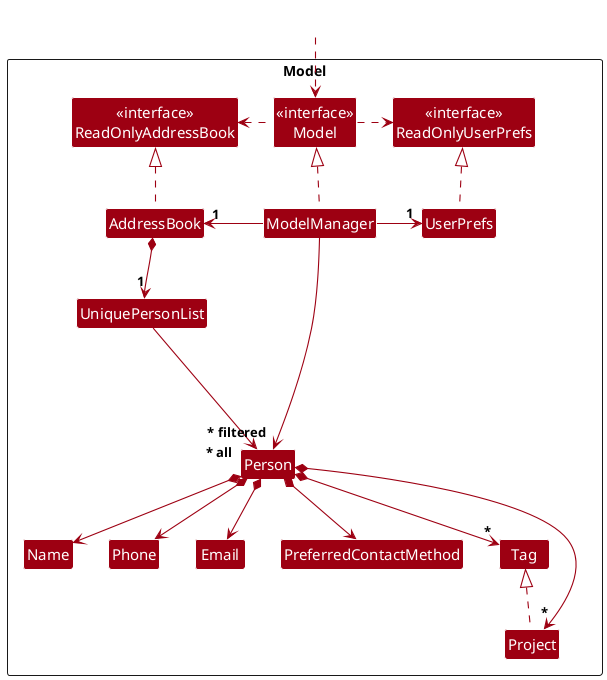

The diagram above was rendered by PlantUML. Its source (embedded in the PNG):
@startuml
!include style.puml
skinparam arrowThickness 1.1
skinparam arrowColor MODEL_COLOR
skinparam classBackgroundColor MODEL_COLOR

Package Model as ModelPackage <<Rectangle>>{
Class "<<interface>>\nReadOnlyAddressBook" as ReadOnlyAddressBook
Class "<<interface>>\nReadOnlyUserPrefs" as ReadOnlyUserPrefs
Class "<<interface>>\nModel" as Model
Class AddressBook
Class ModelManager
Class UserPrefs

Class UniquePersonList
Class Person
Class Name
Class Phone
Class Email
Class PreferredContactMethod
Class Tag
Class Project

Class I #FFFFFF
}

Class HiddenOutside #FFFFFF
HiddenOutside ..> Model

AddressBook .up.|> ReadOnlyAddressBook

ModelManager .up.|> Model
Model .right.> ReadOnlyUserPrefs
Model .left.> ReadOnlyAddressBook
ModelManager -left-> "1" AddressBook
ModelManager -right-> "1" UserPrefs
UserPrefs .up.|> ReadOnlyUserPrefs

AddressBook *--> "1" UniquePersonList
UniquePersonList --> "~* all" Person
Person *--> Name
Person *--> Phone
Person *--> Email
Person *--> PreferredContactMethod
Person *--> "*" Tag
Person *--> "*" Project

Project .up.|> Tag

Person -[hidden]up--> I
UniquePersonList -[hidden]right-> I

Name -[hidden]right-> Phone
Phone -[hidden]right-> Email
Email -[hidden]right-> PreferredContactMethod
PreferredContactMethod -[hidden]right-> Tag
Project -[hidden]right-> Project

ModelManager --> "~* filtered" Person

@enduml